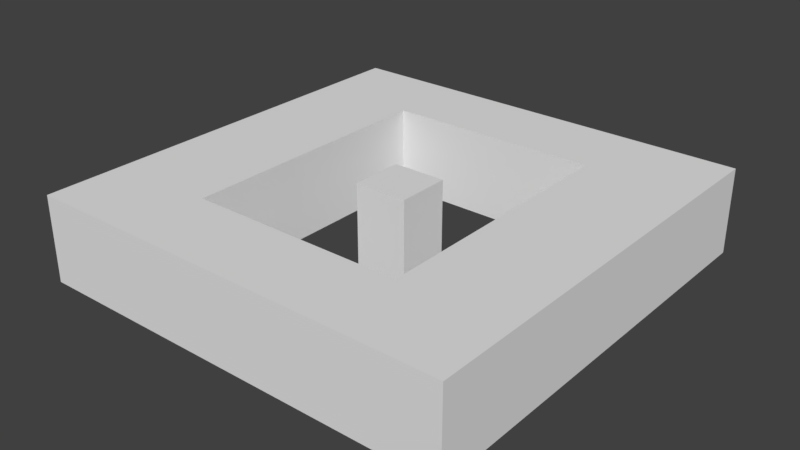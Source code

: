 # Source: newTile5.blend  (saved by Blender 2.78.0; exported with 4.5.12 LTS)
import bpy
from mathutils import Matrix  # noqa: F401  (used for matrix-valued properties, if any)

bpy.ops.wm.read_factory_settings(use_empty=True)
scene = bpy.context.scene
scene.name = 'Scene'

# ---- collections
col_collection_1 = bpy.data.collections.new('Collection 1'); scene.collection.children.link(col_collection_1)

# ---- world
world_world = bpy.data.worlds.new('World'); scene.world = world_world
world_world.color = (0.05088, 0.05088, 0.05088)
world_world.use_sun_shadow = False
world_world.sun_shadow_jitter_overblur = 0.0
world_world.cycles.sampling_method = 'MANUAL'

# ---- meshes
me_plane = bpy.data.meshes.new('Plane')
me_plane.from_pydata([(-1.0, -1.0, 0.0), (1.0, -1.0, 0.0), (-1.0, 1.0, 0.0), (1.0, 1.0, 0.0), (-1.0, 0.0, 0.0), (0.0, -1.0, 0.0), (1.0, 0.0, 0.0), (0.0, 1.0, 0.0), (0.0, 0.0, 0.0), (-1.0, -0.5, 0.0), (0.5, -1.0, 0.0), (1.0, 0.5, 0.0), (-0.5, 1.0, 0.0), (-1.0, 0.5, 0.0), (-0.5, -1.0, 0.0), (1.0, -0.5, 0.0), (0.5, 1.0, 0.0), (-0.5, 0.0, 0.0), (0.5, 0.0, 0.0), (0.5, -0.5, 0.0), (-0.5, -0.5, 0.0), (-0.5, 0.5, 0.0), (0.5, 0.5, 0.0), (-1.0, -0.75, 0.0), (0.75, -1.0, 0.0), (1.0, 0.75, 0.0), (-0.75, 1.0, 0.0), (-1.0, 0.25, 0.0), (-0.25, -1.0, 0.0), (1.0, -0.25, 0.0), (0.25, 1.0, 0.0), (0.0, 0.75, 0.0), (-0.75, 0.0, 0.0), (-1.0, -0.25, 0.0), (0.25, -1.0, 0.0), (1.0, 0.25, 0.0), (-0.25, 1.0, 0.0), (-1.0, 0.75, 0.0), (-0.75, -1.0, 0.0), (1.0, -0.75, 0.0), (0.75, 1.0, 0.0), (0.0, -0.75, 0.0), (0.75, 0.0, 0.0), (0.5, -0.25, 0.0), (0.5, -0.75, 0.0), (0.75, -0.5, 0.0), (-0.5, -0.25, 0.0), (-0.5, -0.75, 0.0), (-0.75, -0.5, 0.0), (-0.5, 0.75, 0.0), (-0.5, 0.25, 0.0), (-0.75, 0.5, 0.0), (0.5, 0.75, 0.0), (0.5, 0.25, 0.0), (0.75, 0.5, 0.0), (0.75, 0.25, 0.0), (0.25, 0.75, 0.0), (-0.75, 0.25, 0.0), (-0.75, 0.75, 0.0), (-0.25, -0.75, 0.0), (-0.75, -0.75, 0.0), (-0.75, -0.25, 0.0), (0.75, -0.75, 0.0), (0.25, -0.75, 0.0), (0.75, -0.25, 0.0), (-0.25, 0.75, 0.0), (0.75, 0.75, 0.0), (-1.0, -0.875, 0.0), (0.875, -1.0, 0.0), (1.0, 0.875, 0.0), (-0.875, 1.0, 0.0), (-1.0, 0.125, 0.0), (-0.125, -1.0, 0.0), (1.0, -0.125, 0.0), (0.125, 1.0, 0.0), (0.0, 0.875, 0.0), (0.0, -0.125, 0.0), (-0.875, 0.0, 0.0), (0.125, 0.0, 0.0), (-1.0, -0.375, 0.0), (0.375, -1.0, 0.0), (1.0, 0.375, 0.0), (-0.375, 1.0, 0.0), (-1.0, 0.625, 0.0), (-0.625, -1.0, 0.0), (1.0, -0.625, 0.0), (0.625, 1.0, 0.0), (0.0, -0.625, 0.0), (0.625, 0.0, 0.0), (0.5, -0.125, 0.0), (0.5, -0.625, 0.0), (0.625, -0.5, 0.0), (-0.5, -0.125, 0.0), (-0.5, -0.625, 0.0), (-0.875, -0.5, 0.0), (-0.5, 0.875, 0.0), (-0.5, 0.375, 0.0), (-0.875, 0.5, 0.0), (0.5, 0.875, 0.0), (0.5, 0.375, 0.0), (0.625, 0.5, 0.0), (-1.0, -0.625, 0.0), (0.625, -1.0, 0.0), (1.0, 0.625, 0.0), (-0.625, 1.0, 0.0), (-1.0, 0.375, 0.0), (-0.375, -1.0, 0.0), (1.0, -0.375, 0.0), (0.375, 1.0, 0.0), (0.0, 0.625, 0.0), (-0.625, 0.0, 0.0), (-1.0, -0.125, 0.0), (0.125, -1.0, 0.0), (1.0, 0.125, 0.0), (-0.125, 1.0, 0.0), (-1.0, 0.875, 0.0), (-0.875, -1.0, 0.0), (1.0, -0.875, 0.0), (0.875, 1.0, 0.0), (0.0, 0.125, 0.0), (0.0, -0.875, 0.0), (-0.125, 0.0, 0.0), (0.875, 0.0, 0.0), (0.5, -0.375, 0.0), (0.5, -0.875, 0.0), (0.875, -0.5, 0.0), (-0.5, -0.375, 0.0), (-0.5, -0.875, 0.0), (-0.625, -0.5, 0.0), (-0.5, 0.625, 0.0), (-0.5, 0.125, 0.0), (-0.625, 0.5, 0.0), (0.5, 0.625, 0.0), (0.5, 0.125, 0.0), (0.875, 0.5, 0.0), (0.75, 0.375, 0.0), (0.75, 0.125, 0.0), (0.625, 0.25, 0.0), (0.875, 0.25, 0.0), (0.25, 0.875, 0.0), (0.25, 0.625, 0.0), (0.125, 0.75, 0.0), (0.375, 0.75, 0.0), (-0.75, 0.375, 0.0), (-0.75, 0.125, 0.0), (-0.875, 0.25, 0.0), (-0.625, 0.25, 0.0), (-0.75, 0.875, 0.0), (-0.75, 0.625, 0.0), (-0.875, 0.75, 0.0), (-0.625, 0.75, 0.0), (-0.25, -0.625, 0.0), (-0.25, -0.875, 0.0), (-0.375, -0.75, 0.0), (-0.125, -0.75, 0.0), (-0.75, -0.625, 0.0), (-0.75, -0.875, 0.0), (-0.875, -0.75, 0.0), (-0.625, -0.75, 0.0), (-0.75, -0.125, 0.0), (-0.75, -0.375, 0.0), (-0.875, -0.25, 0.0), (-0.625, -0.25, 0.0), (0.75, -0.625, 0.0), (0.75, -0.875, 0.0), (0.625, -0.75, 0.0), (0.875, -0.75, 0.0), (0.25, -0.625, 0.0), (0.25, -0.875, 0.0), (0.125, -0.75, 0.0), (0.375, -0.75, 0.0), (0.75, -0.125, 0.0), (0.75, -0.375, 0.0), (0.625, -0.25, 0.0), (0.875, -0.25, 0.0), (-0.25, 0.875, 0.0), (-0.25, 0.625, 0.0), (-0.375, 0.75, 0.0), (-0.125, 0.75, 0.0), (0.75, 0.875, 0.0), (0.75, 0.625, 0.0), (0.625, 0.75, 0.0), (0.875, 0.75, 0.0), (0.875, 0.625, 0.0), (0.625, 0.625, 0.0), (0.625, 0.875, 0.0), (-0.125, 0.625, 0.0), (-0.375, 0.625, 0.0), (-0.375, 0.875, 0.0), (0.875, -0.375, 0.0), (0.625, -0.375, 0.0), (0.625, -0.125, 0.0), (0.125, -0.125, 0.0), (0.375, -0.875, 0.0), (0.125, -0.875, 0.0), (0.125, -0.625, 0.0), (0.875, -0.875, 0.0), (0.625, -0.875, 0.0), (0.625, -0.625, 0.0), (-0.625, -0.375, 0.0), (-0.875, -0.375, 0.0), (-0.875, -0.125, 0.0), (-0.625, -0.875, 0.0), (-0.875, -0.875, 0.0), (-0.875, -0.625, 0.0), (-0.125, -0.875, 0.0), (-0.375, -0.875, 0.0), (-0.375, -0.625, 0.0), (-0.625, 0.625, 0.0), (-0.875, 0.625, 0.0), (-0.875, 0.875, 0.0), (-0.625, 0.125, 0.0), (-0.875, 0.125, 0.0), (-0.875, 0.375, 0.0), (-0.125, 0.125, 0.0), (0.375, 0.625, 0.0), (0.125, 0.625, 0.0), (0.125, 0.875, 0.0), (0.125, 0.125, 0.0), (0.875, 0.125, 0.0), (0.625, 0.125, 0.0), (0.625, 0.375, 0.0), (0.875, 0.375, 0.0), (0.375, 0.875, 0.0), (-0.625, 0.375, 0.0), (-0.625, 0.875, 0.0), (-0.125, -0.625, 0.0), (-0.625, -0.625, 0.0), (-0.625, -0.125, 0.0), (0.875, -0.625, 0.0), (0.375, -0.625, 0.0), (0.875, -0.125, 0.0), (-0.125, -0.125, 0.0), (-0.125, 0.875, 0.0), (0.875, 0.875, 0.0), (-1.0, -1.0, -10.0), (1.0, -1.0, -10.0), (-1.0, 1.0, -10.0), (1.0, 1.0, -10.0), (-1.0, 0.0, -10.0), (0.0, -1.0, -10.0), (1.0, 0.0, -10.0), (0.0, 1.0, -10.0), (-1.0, -0.5, -10.0), (0.5, -1.0, -10.0), (1.0, 0.5, -10.0), (-0.5, 1.0, -10.0), (-1.0, 0.5, -10.0), (-0.5, -1.0, -10.0), (1.0, -0.5, -10.0), (0.5, 1.0, -10.0), (-0.5, 0.0, -10.0), (0.5, 0.0, -10.0), (0.5, -0.5, -10.0), (-0.5, -0.5, -10.0), (-0.5, 0.5, -10.0), (0.5, 0.5, -10.0), (-1.0, -0.75, -10.0), (0.75, -1.0, -10.0), (1.0, 0.75, -10.0), (-0.75, 1.0, -10.0), (-1.0, 0.25, -10.0), (-0.25, -1.0, -10.0), (1.0, -0.25, -10.0), (0.25, 1.0, -10.0), (-1.0, -0.25, -10.0), (0.25, -1.0, -10.0), (1.0, 0.25, -10.0), (-0.25, 1.0, -10.0), (-1.0, 0.75, -10.0), (-0.75, -1.0, -10.0), (1.0, -0.75, -10.0), (0.75, 1.0, -10.0), (0.5, -0.25, -10.0), (-0.5, -0.25, -10.0), (-0.5, 0.25, -10.0), (0.5, 0.25, -10.0), (-1.0, -0.875, -10.0), (0.875, -1.0, -10.0), (1.0, 0.875, -10.0), (-0.875, 1.0, -10.0), (-1.0, 0.125, -10.0), (-0.125, -1.0, -10.0), (1.0, -0.125, -10.0), (0.125, 1.0, -10.0), (0.0, -0.125, -10.0), (0.125, 0.0, -10.0), (-1.0, -0.375, -10.0), (0.375, -1.0, -10.0), (1.0, 0.375, -10.0), (-0.375, 1.0, -10.0), (-1.0, 0.625, -10.0), (-0.625, -1.0, -10.0), (1.0, -0.625, -10.0), (0.625, 1.0, -10.0), (0.0, -0.625, -10.0), (0.5, -0.125, -10.0), (0.5, -0.625, -10.0), (-0.5, -0.125, -10.0), (-0.5, -0.625, -10.0), (-0.5, 0.375, -10.0), (0.5, 0.375, -10.0), (-1.0, -0.625, -10.0), (0.625, -1.0, -10.0), (1.0, 0.625, -10.0), (-0.625, 1.0, -10.0), (-1.0, 0.375, -10.0), (-0.375, -1.0, -10.0), (1.0, -0.375, -10.0), (0.375, 1.0, -10.0), (0.0, 0.625, -10.0), (-1.0, -0.125, -10.0), (0.125, -1.0, -10.0), (1.0, 0.125, -10.0), (-0.125, 1.0, -10.0), (-1.0, 0.875, -10.0), (-0.875, -1.0, -10.0), (1.0, -0.875, -10.0), (0.875, 1.0, -10.0), (0.0, 0.125, -10.0), (-0.125, 0.0, -10.0), (0.5, -0.375, -10.0), (-0.5, -0.375, -10.0), (-0.5, 0.625, -10.0), (-0.5, 0.125, -10.0), (0.5, 0.625, -10.0), (0.5, 0.125, -10.0), (0.25, 0.625, -10.0), (-0.25, -0.625, -10.0), (0.25, -0.625, -10.0), (-0.25, 0.625, -10.0), (-0.125, 0.625, -10.0), (-0.375, 0.625, -10.0), (0.125, -0.125, -10.0), (0.125, -0.625, -10.0), (-0.375, -0.625, -10.0), (-0.125, 0.125, -10.0), (0.375, 0.625, -10.0), (0.125, 0.625, -10.0), (0.125, 0.125, -10.0), (-0.125, -0.625, -10.0), (0.375, -0.625, -10.0), (-0.125, -0.125, -10.0)], [], [(234, 69, 3, 118), (233, 75, 7, 114), (232, 76, 8, 121), (231, 73, 6, 122), (229, 85, 15, 125), (228, 92, 17, 110), (227, 93, 20, 128), (225, 95, 12, 104), (224, 96, 21, 131), (223, 98, 16, 108), (222, 81, 11, 134), (221, 135, 54, 100), (220, 136, 55, 137), (219, 113, 35, 138), (217, 139, 30, 74), (216, 140, 56, 141), (215, 132, 52, 142), (213, 143, 51, 97), (212, 144, 57, 145), (211, 130, 50, 146), (210, 147, 26, 70), (209, 148, 58, 149), (208, 129, 49, 150), (206, 152, 59, 153), (205, 120, 41, 154), (204, 155, 48, 94), (203, 156, 60, 157), (202, 127, 47, 158), (201, 159, 32, 77), (200, 160, 61, 161), (199, 126, 46, 162), (198, 163, 45, 91), (197, 164, 62, 165), (196, 117, 39, 166), (194, 168, 63, 169), (193, 124, 44, 170), (191, 171, 42, 88), (190, 172, 64, 173), (189, 107, 29, 174), (188, 175, 36, 82), (187, 176, 65, 177), (186, 109, 31, 178), (185, 179, 40, 86), (184, 180, 66, 181), (183, 103, 25, 182), (180, 183, 182, 66), (54, 134, 183, 180), (134, 11, 103, 183), (132, 184, 181, 52), (22, 100, 184, 132), (100, 54, 180, 184), (98, 185, 86, 16), (52, 181, 185, 98), (181, 66, 179, 185), (176, 186, 178, 65), (129, 187, 177, 49), (95, 188, 82, 12), (49, 177, 188, 95), (177, 65, 175, 188), (172, 189, 174, 64), (45, 125, 189, 172), (125, 15, 107, 189), (123, 190, 173, 43), (19, 91, 190, 123), (91, 45, 172, 190), (89, 191, 88, 18), (43, 173, 191, 89), (173, 64, 171, 191), (76, 192, 78, 8), (168, 193, 170, 63), (34, 80, 193, 168), (80, 10, 124, 193), (120, 194, 169, 41), (5, 112, 194, 120), (112, 34, 168, 194), (41, 169, 195, 87), (169, 63, 167, 195), (164, 196, 166, 62), (24, 68, 196, 164), (68, 1, 117, 196), (124, 197, 165, 44), (10, 102, 197, 124), (102, 24, 164, 197), (90, 198, 91, 19), (44, 165, 198, 90), (165, 62, 163, 198), (160, 199, 162, 61), (48, 128, 199, 160), (128, 20, 126, 199), (79, 200, 161, 33), (9, 94, 200, 79), (94, 48, 160, 200), (111, 201, 77, 4), (33, 161, 201, 111), (161, 61, 159, 201), (156, 202, 158, 60), (38, 84, 202, 156), (84, 14, 127, 202), (67, 203, 157, 23), (0, 116, 203, 67), (116, 38, 156, 203), (101, 204, 94, 9), (23, 157, 204, 101), (157, 60, 155, 204), (152, 205, 154, 59), (28, 72, 205, 152), (72, 5, 120, 205), (127, 206, 153, 47), (14, 106, 206, 127), (106, 28, 152, 206), (47, 153, 207, 93), (153, 59, 151, 207), (148, 208, 150, 58), (51, 131, 208, 148), (131, 21, 129, 208), (83, 209, 149, 37), (13, 97, 209, 83), (97, 51, 148, 209), (115, 210, 70, 2), (37, 149, 210, 115), (149, 58, 147, 210), (144, 211, 146, 57), (32, 110, 211, 144), (110, 17, 130, 211), (71, 212, 145, 27), (4, 77, 212, 71), (77, 32, 144, 212), (105, 213, 97, 13), (27, 145, 213, 105), (145, 57, 143, 213), (121, 8, 119, 214), (140, 215, 142, 56), (109, 216, 141, 31), (75, 217, 74, 7), (31, 141, 217, 75), (141, 56, 139, 217), (8, 78, 218, 119), (136, 219, 138, 55), (42, 122, 219, 136), (122, 6, 113, 219), (133, 220, 137, 53), (18, 88, 220, 133), (88, 42, 136, 220), (99, 221, 100, 22), (53, 137, 221, 99), (137, 55, 135, 221), (135, 222, 134, 54), (55, 138, 222, 135), (138, 35, 81, 222), (139, 223, 108, 30), (56, 142, 223, 139), (142, 52, 98, 223), (143, 224, 131, 51), (57, 146, 224, 143), (146, 50, 96, 224), (147, 225, 104, 26), (58, 150, 225, 147), (150, 49, 95, 225), (59, 154, 226, 151), (154, 41, 87, 226), (155, 227, 128, 48), (60, 158, 227, 155), (158, 47, 93, 227), (159, 228, 110, 32), (61, 162, 228, 159), (162, 46, 92, 228), (163, 229, 125, 45), (62, 166, 229, 163), (166, 39, 85, 229), (63, 170, 230, 167), (170, 44, 90, 230), (171, 231, 122, 42), (64, 174, 231, 171), (174, 29, 73, 231), (175, 233, 114, 36), (65, 178, 233, 175), (178, 31, 75, 233), (179, 234, 118, 40), (66, 182, 234, 179), (182, 25, 69, 234), (93, 207, 335, 299), (6, 73, 283, 241), (207, 151, 328, 335), (7, 74, 284, 242), (67, 23, 257, 277), (50, 130, 324, 275), (68, 24, 258, 278), (19, 123, 321, 253), (87, 195, 334, 295), (69, 25, 259, 279), (195, 167, 329, 334), (70, 26, 260, 280), (133, 53, 276, 326), (9, 79, 287, 243), (71, 27, 261, 281), (126, 20, 254, 322), (10, 80, 288, 244), (72, 28, 262, 282), (11, 81, 289, 245), (73, 29, 263, 283), (12, 82, 290, 246), (74, 30, 264, 284), (129, 21, 255, 323), (13, 83, 291, 247), (130, 17, 251, 324), (14, 84, 292, 248), (15, 85, 293, 249), (79, 33, 265, 287), (22, 132, 325, 256), (16, 86, 294, 250), (80, 34, 266, 288), (18, 133, 326, 252), (81, 35, 267, 289), (89, 18, 252, 296), (82, 36, 268, 290), (90, 19, 253, 297), (83, 37, 269, 291), (151, 226, 340, 328), (84, 38, 270, 292), (17, 92, 298, 251), (226, 87, 295, 340), (85, 39, 271, 293), (20, 93, 299, 254), (86, 40, 272, 294), (21, 96, 300, 255), (43, 89, 296, 273), (186, 176, 330, 331), (109, 186, 331, 310), (99, 22, 256, 301), (92, 46, 274, 298), (121, 214, 336, 320), (187, 129, 323, 332), (214, 119, 319, 336), (23, 101, 302, 257), (176, 187, 332, 330), (24, 102, 303, 258), (215, 140, 327, 337), (25, 103, 304, 259), (96, 50, 275, 300), (132, 215, 337, 325), (26, 104, 305, 260), (27, 105, 306, 261), (216, 109, 310, 338), (28, 106, 307, 262), (167, 230, 341, 329), (53, 99, 301, 276), (140, 216, 338, 327), (29, 107, 308, 263), (230, 90, 297, 341), (30, 108, 309, 264), (101, 9, 243, 302), (102, 10, 244, 303), (103, 11, 245, 304), (33, 111, 311, 265), (104, 12, 246, 305), (218, 78, 286, 339), (34, 112, 312, 266), (232, 121, 320, 342), (105, 13, 247, 306), (119, 218, 339, 319), (35, 113, 313, 267), (76, 232, 342, 285), (106, 14, 248, 307), (36, 114, 314, 268), (107, 15, 249, 308), (37, 115, 315, 269), (108, 16, 250, 309), (38, 116, 316, 270), (39, 117, 317, 271), (111, 4, 239, 311), (40, 118, 318, 272), (112, 5, 240, 312), (78, 192, 333, 286), (113, 6, 241, 313), (0, 67, 277, 235), (192, 76, 285, 333), (114, 7, 242, 314), (1, 68, 278, 236), (123, 43, 273, 321), (115, 2, 237, 315), (3, 69, 279, 238), (116, 0, 235, 316), (2, 70, 280, 237), (117, 1, 236, 317), (4, 71, 281, 239), (46, 126, 322, 274), (118, 3, 238, 318), (5, 72, 282, 240)])
_uv = me_plane.uv_layers.new(name='UVMap')
_uv.uv.foreach_set('vector', [0.8331, 0.8331, 0.8886, 0.8331, 0.8886, 0.8886, 0.8331, 0.8886, 0.3888, 0.8331, 0.4444, 0.8331, 0.4444, 0.8886, 0.3888, 0.8886, 0.8888, 0.1112, 0.8888, 0.05563, 0.9444, 0.05563, 0.9444, 0.1112, 0.8331, 0.3888, 0.8886, 0.3888, 0.8886, 0.4444, 0.8331, 0.4444, 0.8331, 0.1667, 0.8886, 0.1667, 0.8886, 0.2222, 0.8331, 0.2222, 0.1667, 0.3888, 0.2222, 0.3888, 0.2222, 0.4444, 0.1667, 0.4444, 0.1667, 0.1667, 0.2222, 0.1667, 0.2222, 0.2222, 0.1667, 0.2222, 0.1667, 0.8331, 0.2222, 0.8331, 0.2222, 0.8886, 0.1667, 0.8886, 0.1667, 0.611, 0.2222, 0.611, 0.2222, 0.6665, 0.1667, 0.6665, 0.611, 0.8331, 0.6665, 0.8331, 0.6665, 0.8886, 0.611, 0.8886, 0.8331, 0.611, 0.8886, 0.611, 0.8886, 0.6665, 0.8331, 0.6665, 0.722, 0.611, 0.7776, 0.611, 0.7776, 0.6665, 0.722, 0.6665, 0.722, 0.4999, 0.7776, 0.4999, 0.7776, 0.5554, 0.722, 0.5554, 0.8331, 0.4999, 0.8886, 0.4999, 0.8886, 0.5554, 0.8331, 0.5554, 0.4999, 0.8331, 0.5554, 0.8331, 0.5554, 0.8886, 0.4999, 0.8886, 0.4999, 0.722, 0.5554, 0.722, 0.5554, 0.7776, 0.4999, 0.7776, 0.611, 0.722, 0.6665, 0.722, 0.6665, 0.7776, 0.611, 0.7776, 0.05563, 0.611, 0.1112, 0.611, 0.1112, 0.6665, 0.05563, 0.6665, 0.05563, 0.4999, 0.1112, 0.4999, 0.1112, 0.5554, 0.05563, 0.5554, 0.1667, 0.4999, 0.2222, 0.4999, 0.2222, 0.5554, 0.1667, 0.5554, 0.05563, 0.8331, 0.1112, 0.8331, 0.1112, 0.8886, 0.05563, 0.8886, 0.05563, 0.722, 0.1112, 0.722, 0.1112, 0.7776, 0.05563, 0.7776, 0.1667, 0.722, 0.2222, 0.722, 0.2222, 0.7776, 0.1667, 0.7776, 0.2778, 0.05563, 0.3333, 0.05563, 0.3333, 0.1112, 0.2778, 0.1112, 0.3888, 0.05563, 0.4444, 0.05563, 0.4444, 0.1112, 0.3888, 0.1112, 0.05563, 0.1667, 0.1112, 0.1667, 0.1112, 0.2222, 0.05563, 0.2222, 0.05563, 0.05563, 0.1112, 0.05563, 0.1112, 0.1112, 0.05563, 0.1112, 0.1667, 0.05563, 0.2222, 0.05563, 0.2222, 0.1112, 0.1667, 0.1112, 0.05563, 0.3888, 0.1112, 0.3888, 0.1112, 0.4444, 0.05563, 0.4444, 0.05563, 0.2778, 0.1112, 0.2778, 0.1112, 0.3333, 0.05563, 0.3333, 0.1667, 0.2778, 0.2222, 0.2778, 0.2222, 0.3333, 0.1667, 0.3333, 0.722, 0.1667, 0.7776, 0.1667, 0.7776, 0.2222, 0.722, 0.2222, 0.722, 0.05563, 0.7776, 0.05563, 0.7776, 0.1112, 0.722, 0.1112, 0.8331, 0.05563, 0.8886, 0.05563, 0.8886, 0.1112, 0.8331, 0.1112, 0.4999, 0.05563, 0.5554, 0.05563, 0.5554, 0.1112, 0.4999, 0.1112, 0.611, 0.05563, 0.6665, 0.05563, 0.6665, 0.1112, 0.611, 0.1112, 0.722, 0.3888, 0.7776, 0.3888, 0.7776, 0.4444, 0.722, 0.4444, 0.722, 0.2778, 0.7776, 0.2778, 0.7776, 0.3333, 0.722, 0.3333, 0.8331, 0.2778, 0.8886, 0.2778, 0.8886, 0.3333, 0.8331, 0.3333, 0.2778, 0.8331, 0.3333, 0.8331, 0.3333, 0.8886, 0.2778, 0.8886, 0.2778, 0.722, 0.3333, 0.722, 0.3333, 0.7776, 0.2778, 0.7776, 0.3888, 0.722, 0.4444, 0.722, 0.4444, 0.7776, 0.3888, 0.7776, 0.722, 0.8331, 0.7776, 0.8331, 0.7776, 0.8886, 0.722, 0.8886, 0.722, 0.722, 0.7776, 0.722, 0.7776, 0.7776, 0.722, 0.7776, 0.8331, 0.722, 0.8886, 0.722, 0.8886, 0.7776, 0.8331, 0.7776, 0.7776, 0.722, 0.8331, 0.722, 0.8331, 0.7776, 0.7776, 0.7776, 0.7776, 0.6665, 0.8331, 0.6665, 0.8331, 0.722, 0.7776, 0.722, 0.8331, 0.6665, 0.8886, 0.6665, 0.8886, 0.722, 0.8331, 0.722, 0.6665, 0.722, 0.722, 0.722, 0.722, 0.7776, 0.6665, 0.7776, 0.6665, 0.6665, 0.722, 0.6665, 0.722, 0.722, 0.6665, 0.722, 0.722, 0.6665, 0.7776, 0.6665, 0.7776, 0.722, 0.722, 0.722, 0.6665, 0.8331, 0.722, 0.8331, 0.722, 0.8886, 0.6665, 0.8886, 0.6665, 0.7776, 0.722, 0.7776, 0.722, 0.8331, 0.6665, 0.8331, 0.722, 0.7776, 0.7776, 0.7776, 0.7776, 0.8331, 0.722, 0.8331, 0.3333, 0.722, 0.3888, 0.722, 0.3888, 0.7776, 0.3333, 0.7776, 0.2222, 0.722, 0.2778, 0.722, 0.2778, 0.7776, 0.2222, 0.7776, 0.2222, 0.8331, 0.2778, 0.8331, 0.2778, 0.8886, 0.2222, 0.8886, 0.2222, 0.7776, 0.2778, 0.7776, 0.2778, 0.8331, 0.2222, 0.8331, 0.2778, 0.7776, 0.3333, 0.7776, 0.3333, 0.8331, 0.2778, 0.8331, 0.7776, 0.2778, 0.8331, 0.2778, 0.8331, 0.3333, 0.7776, 0.3333, 0.7776, 0.2222, 0.8331, 0.2222, 0.8331, 0.2778, 0.7776, 0.2778, 0.8331, 0.2222, 0.8886, 0.2222, 0.8886, 0.2778, 0.8331, 0.2778, 0.6665, 0.2778, 0.722, 0.2778, 0.722, 0.3333, 0.6665, 0.3333, 0.6665, 0.2222, 0.722, 0.2222, 0.722, 0.2778, 0.6665, 0.2778, 0.722, 0.2222, 0.7776, 0.2222, 0.7776, 0.2778, 0.722, 0.2778, 0.6665, 0.3888, 0.722, 0.3888, 0.722, 0.4444, 0.6665, 0.4444, 0.6665, 0.3333, 0.722, 0.3333, 0.722, 0.3888, 0.6665, 0.3888, 0.722, 0.3333, 0.7776, 0.3333, 0.7776, 0.3888, 0.722, 0.3888, 0.8888, 0.05563, 0.8888, 9.996e-05, 0.9444, 9.996e-05, 0.9444, 0.05563, 0.5554, 0.05563, 0.611, 0.05563, 0.611, 0.1112, 0.5554, 0.1112, 0.5554, 0.0001001, 0.611, 0.0001001, 0.611, 0.05563, 0.5554, 0.05563, 0.611, 0.0001001, 0.6665, 0.0001, 0.6665, 0.05563, 0.611, 0.05563, 0.4444, 0.05563, 0.4999, 0.05563, 0.4999, 0.1112, 0.4444, 0.1112, 0.4444, 0.0001001, 0.4999, 0.0001001, 0.4999, 0.05563, 0.4444, 0.05563, 0.4999, 0.0001001, 0.5554, 0.0001001, 0.5554, 0.05563, 0.4999, 0.05563, 0.4444, 0.1112, 0.4999, 0.1112, 0.4999, 0.1667, 0.4444, 0.1667, 0.4999, 0.1112, 0.5554, 0.1112, 0.5554, 0.1667, 0.4999, 0.1667, 0.7776, 0.05563, 0.8331, 0.05563, 0.8331, 0.1112, 0.7776, 0.1112, 0.7776, 0.0001, 0.8331, 9.996e-05, 0.8331, 0.05563, 0.7776, 0.05563, 0.8331, 9.996e-05, 0.8886, 9.996e-05, 0.8886, 0.05563, 0.8331, 0.05563, 0.6665, 0.05563, 0.722, 0.05563, 0.722, 0.1112, 0.6665, 0.1112, 0.6665, 0.0001, 0.722, 0.0001, 0.722, 0.05563, 0.6665, 0.05563, 0.722, 0.0001, 0.7776, 0.0001, 0.7776, 0.05563, 0.722, 0.05563, 0.6665, 0.1667, 0.722, 0.1667, 0.722, 0.2222, 0.6665, 0.2222, 0.6665, 0.1112, 0.722, 0.1112, 0.722, 0.1667, 0.6665, 0.1667, 0.722, 0.1112, 0.7776, 0.1112, 0.7776, 0.1667, 0.722, 0.1667, 0.1112, 0.2778, 0.1667, 0.2778, 0.1667, 0.3333, 0.1112, 0.3333, 0.1112, 0.2222, 0.1667, 0.2222, 0.1667, 0.2778, 0.1112, 0.2778, 0.1667, 0.2222, 0.2222, 0.2222, 0.2222, 0.2778, 0.1667, 0.2778, 0.0001001, 0.2778, 0.05563, 0.2778, 0.05563, 0.3333, 0.0001002, 0.3333, 0.0001001, 0.2222, 0.05563, 0.2222, 0.05563, 0.2778, 0.0001001, 0.2778, 0.05563, 0.2222, 0.1112, 0.2222, 0.1112, 0.2778, 0.05563, 0.2778, 0.0001002, 0.3888, 0.05563, 0.3888, 0.05563, 0.4444, 0.0001002, 0.4444, 0.0001002, 0.3333, 0.05563, 0.3333, 0.05563, 0.3888, 0.0001002, 0.3888, 0.05563, 0.3333, 0.1112, 0.3333, 0.1112, 0.3888, 0.05563, 0.3888, 0.1112, 0.05563, 0.1667, 0.05563, 0.1667, 0.1112, 0.1112, 0.1112, 0.1112, 0.0001003, 0.1667, 0.0001003, 0.1667, 0.05563, 0.1112, 0.05563, 0.1667, 0.0001003, 0.2222, 0.0001003, 0.2222, 0.05563, 0.1667, 0.05563, 9.996e-05, 0.05563, 0.05563, 0.05563, 0.05563, 0.1112, 9.996e-05, 0.1112, 9.996e-05, 0.0001004, 0.05563, 0.0001003, 0.05563, 0.05563, 9.996e-05, 0.05563, 0.05563, 0.0001003, 0.1112, 0.0001003, 0.1112, 0.05563, 0.05563, 0.05563, 0.0001001, 0.1667, 0.05563, 0.1667, 0.05563, 0.2222, 0.0001001, 0.2222, 9.996e-05, 0.1112, 0.05563, 0.1112, 0.05563, 0.1667, 0.0001001, 0.1667, 0.05563, 0.1112, 0.1112, 0.1112, 0.1112, 0.1667, 0.05563, 0.1667, 0.3333, 0.05563, 0.3888, 0.05563, 0.3888, 0.1112, 0.3333, 0.1112, 0.3333, 0.0001002, 0.3888, 0.0001001, 0.3888, 0.05563, 0.3333, 0.05563, 0.3888, 0.0001001, 0.4444, 0.0001001, 0.4444, 0.05563, 0.3888, 0.05563, 0.2222, 0.05563, 0.2778, 0.05563, 0.2778, 0.1112, 0.2222, 0.1112, 0.2222, 0.0001003, 0.2778, 0.0001002, 0.2778, 0.05563, 0.2222, 0.05563, 0.2778, 0.0001002, 0.3333, 0.0001002, 0.3333, 0.05563, 0.2778, 0.05563, 0.2222, 0.1112, 0.2778, 0.1112, 0.2778, 0.1667, 0.2222, 0.1667, 0.2778, 0.1112, 0.3333, 0.1112, 0.3333, 0.1667, 0.2778, 0.1667, 0.1112, 0.722, 0.1667, 0.722, 0.1667, 0.7776, 0.1112, 0.7776, 0.1112, 0.6665, 0.1667, 0.6665, 0.1667, 0.722, 0.1112, 0.722, 0.1667, 0.6665, 0.2222, 0.6665, 0.2222, 0.722, 0.1667, 0.722, 0.0001003, 0.722, 0.05563, 0.722, 0.05563, 0.7776, 0.0001003, 0.7776, 0.0001002, 0.6665, 0.05563, 0.6665, 0.05563, 0.722, 0.0001003, 0.722, 0.05563, 0.6665, 0.1112, 0.6665, 0.1112, 0.722, 0.05563, 0.722, 0.0001004, 0.8331, 0.05563, 0.8331, 0.05563, 0.8886, 0.0001005, 0.8886, 0.0001003, 0.7776, 0.05563, 0.7776, 0.05563, 0.8331, 0.0001004, 0.8331, 0.05563, 0.7776, 0.1112, 0.7776, 0.1112, 0.8331, 0.05563, 0.8331, 0.1112, 0.4999, 0.1667, 0.4999, 0.1667, 0.5554, 0.1112, 0.5554, 0.1112, 0.4444, 0.1667, 0.4444, 0.1667, 0.4999, 0.1112, 0.4999, 0.1667, 0.4444, 0.2222, 0.4444, 0.2222, 0.4999, 0.1667, 0.4999, 0.0001001, 0.4999, 0.05563, 0.4999, 0.05563, 0.5554, 0.0001002, 0.5554, 0.0001002, 0.4444, 0.05563, 0.4444, 0.05563, 0.4999, 0.0001001, 0.4999, 0.05563, 0.4444, 0.1112, 0.4444, 0.1112, 0.4999, 0.05563, 0.4999, 0.0001002, 0.611, 0.05563, 0.611, 0.05563, 0.6665, 0.0001002, 0.6665, 0.0001002, 0.5554, 0.05563, 0.5554, 0.05563, 0.611, 0.0001002, 0.611, 0.05563, 0.5554, 0.1112, 0.5554, 0.1112, 0.611, 0.05563, 0.611, 0.9444, 0.1112, 0.9444, 0.05563, 0.9999, 0.05563, 0.9999, 0.1112, 0.5554, 0.722, 0.611, 0.722, 0.611, 0.7776, 0.5554, 0.7776, 0.4444, 0.722, 0.4999, 0.722, 0.4999, 0.7776, 0.4444, 0.7776, 0.4444, 0.8331, 0.4999, 0.8331, 0.4999, 0.8886, 0.4444, 0.8886, 0.4444, 0.7776, 0.4999, 0.7776, 0.4999, 0.8331, 0.4444, 0.8331, 0.4999, 0.7776, 0.5554, 0.7776, 0.5554, 0.8331, 0.4999, 0.8331, 0.9444, 0.05563, 0.9444, 9.996e-05, 0.9999, 9.996e-05, 0.9999, 0.05563, 0.7776, 0.4999, 0.8331, 0.4999, 0.8331, 0.5554, 0.7776, 0.5554, 0.7776, 0.4444, 0.8331, 0.4444, 0.8331, 0.4999, 0.7776, 0.4999, 0.8331, 0.4444, 0.8886, 0.4444, 0.8886, 0.4999, 0.8331, 0.4999, 0.6665, 0.4999, 0.722, 0.4999, 0.722, 0.5554, 0.6665, 0.5554, 0.6665, 0.4444, 0.722, 0.4444, 0.722, 0.4999, 0.6665, 0.4999, 0.722, 0.4444, 0.7776, 0.4444, 0.7776, 0.4999, 0.722, 0.4999, 0.6665, 0.611, 0.722, 0.611, 0.722, 0.6665, 0.6665, 0.6665, 0.6665, 0.5554, 0.722, 0.5554, 0.722, 0.611, 0.6665, 0.611, 0.722, 0.5554, 0.7776, 0.5554, 0.7776, 0.611, 0.722, 0.611, 0.7776, 0.611, 0.8331, 0.611, 0.8331, 0.6665, 0.7776, 0.6665, 0.7776, 0.5554, 0.8331, 0.5554, 0.8331, 0.611, 0.7776, 0.611, 0.8331, 0.5554, 0.8886, 0.5554, 0.8886, 0.611, 0.8331, 0.611, 0.5554, 0.8331, 0.611, 0.8331, 0.611, 0.8886, 0.5554, 0.8886, 0.5554, 0.7776, 0.611, 0.7776, 0.611, 0.8331, 0.5554, 0.8331, 0.611, 0.7776, 0.6665, 0.7776, 0.6665, 0.8331, 0.611, 0.8331, 0.1112, 0.611, 0.1667, 0.611, 0.1667, 0.6665, 0.1112, 0.6665, 0.1112, 0.5554, 0.1667, 0.5554, 0.1667, 0.611, 0.1112, 0.611, 0.1667, 0.5554, 0.2222, 0.5554, 0.2222, 0.611, 0.1667, 0.611, 0.1112, 0.8331, 0.1667, 0.8331, 0.1667, 0.8886, 0.1112, 0.8886, 0.1112, 0.7776, 0.1667, 0.7776, 0.1667, 0.8331, 0.1112, 0.8331, 0.1667, 0.7776, 0.2222, 0.7776, 0.2222, 0.8331, 0.1667, 0.8331, 0.3333, 0.1112, 0.3888, 0.1112, 0.3888, 0.1667, 0.3333, 0.1667, 0.3888, 0.1112, 0.4444, 0.1112, 0.4444, 0.1667, 0.3888, 0.1667, 0.1112, 0.1667, 0.1667, 0.1667, 0.1667, 0.2222, 0.1112, 0.2222, 0.1112, 0.1112, 0.1667, 0.1112, 0.1667, 0.1667, 0.1112, 0.1667, 0.1667, 0.1112, 0.2222, 0.1112, 0.2222, 0.1667, 0.1667, 0.1667, 0.1112, 0.3888, 0.1667, 0.3888, 0.1667, 0.4444, 0.1112, 0.4444, 0.1112, 0.3333, 0.1667, 0.3333, 0.1667, 0.3888, 0.1112, 0.3888, 0.1667, 0.3333, 0.2222, 0.3333, 0.2222, 0.3888, 0.1667, 0.3888, 0.7776, 0.1667, 0.8331, 0.1667, 0.8331, 0.2222, 0.7776, 0.2222, 0.7776, 0.1112, 0.8331, 0.1112, 0.8331, 0.1667, 0.7776, 0.1667, 0.8331, 0.1112, 0.8886, 0.1112, 0.8886, 0.1667, 0.8331, 0.1667, 0.5554, 0.1112, 0.611, 0.1112, 0.611, 0.1667, 0.5554, 0.1667, 0.611, 0.1112, 0.6665, 0.1112, 0.6665, 0.1667, 0.611, 0.1667, 0.7776, 0.3888, 0.8331, 0.3888, 0.8331, 0.4444, 0.7776, 0.4444, 0.7776, 0.3333, 0.8331, 0.3333, 0.8331, 0.3888, 0.7776, 0.3888, 0.8331, 0.3333, 0.8886, 0.3333, 0.8886, 0.3888, 0.8331, 0.3888, 0.3333, 0.8331, 0.3888, 0.8331, 0.3888, 0.8886, 0.3333, 0.8886, 0.3333, 0.7776, 0.3888, 0.7776, 0.3888, 0.8331, 0.3333, 0.8331, 0.3888, 0.7776, 0.4444, 0.7776, 0.4444, 0.8331, 0.3888, 0.8331, 0.7776, 0.8331, 0.8331, 0.8331, 0.8331, 0.8886, 0.7776, 0.8886, 0.7776, 0.7776, 0.8331, 0.7776, 0.8331, 0.8331, 0.7776, 0.8331, 0.8331, 0.7776, 0.8886, 0.7776, 0.8886, 0.8331, 0.8331, 0.8331, 0.5891, 0.2459, 0.5928, 0.2459, 0.5928, 0.6459, 0.5891, 0.6459, 0.4557, 0.6459, 0.452, 0.6459, 0.452, 0.2459, 0.4557, 0.2459, 0.5928, 0.2459, 0.5965, 0.2459, 0.5965, 0.6459, 0.5928, 0.6459, 0.3372, 0.6459, 0.3335, 0.6459, 0.3335, 0.2459, 0.3372, 0.2459, 0.252, 0.2459, 0.2557, 0.2459, 0.2557, 0.6459, 0.252, 0.6459, 0.5483, 0.6459, 0.5446, 0.6459, 0.5446, 0.2459, 0.5483, 0.2459, 0.3705, 0.2459, 0.3742, 0.2459, 0.3742, 0.6459, 0.3705, 0.6459, 0.4891, 0.2459, 0.4928, 0.2459, 0.4928, 0.6459, 0.4891, 0.6459, 0.6039, 0.2459, 0.6076, 0.2459, 0.6076, 0.6459, 0.6039, 0.6459, 0.4817, 0.6459, 0.478, 0.6459, 0.478, 0.2459, 0.4817, 0.2459, 0.6076, 0.2459, 0.6113, 0.2459, 0.6113, 0.6459, 0.6076, 0.6459, 0.3631, 0.6459, 0.3594, 0.6459, 0.3594, 0.2459, 0.3631, 0.2459, 0.5076, 0.2459, 0.5113, 0.2459, 0.5113, 0.6459, 0.5076, 0.6459, 0.2631, 0.2459, 0.2668, 0.2459, 0.2668, 0.6459, 0.2631, 0.6459, 0.2817, 0.2459, 0.2854, 0.2459, 0.2854, 0.6459, 0.2817, 0.6459, 0.5298, 0.6459, 0.5261, 0.6459, 0.5261, 0.2459, 0.5298, 0.2459, 0.3817, 0.2459, 0.3854, 0.2459, 0.3854, 0.6459, 0.3817, 0.6459, 0.4002, 0.2459, 0.4039, 0.2459, 0.4039, 0.6459, 0.4002, 0.6459, 0.4705, 0.6459, 0.4668, 0.6459, 0.4668, 0.2459, 0.4705, 0.2459, 0.452, 0.6459, 0.4483, 0.6459, 0.4483, 0.2459, 0.452, 0.2459, 0.352, 0.6459, 0.3483, 0.6459, 0.3483, 0.2459, 0.352, 0.2459, 0.3335, 0.6459, 0.3298, 0.6459, 0.3298, 0.2459, 0.3335, 0.2459, 0.5594, 0.6459, 0.5557, 0.6459, 0.5557, 0.2459, 0.5594, 0.2459, 0.2928, 0.2459, 0.2965, 0.2459, 0.2965, 0.6459, 0.2928, 0.6459, 0.5446, 0.6459, 0.5409, 0.6459, 0.5409, 0.2459, 0.5446, 0.2459, 0.4113, 0.2459, 0.415, 0.2459, 0.415, 0.6459, 0.4113, 0.6459, 0.4409, 0.6459, 0.4372, 0.6459, 0.4372, 0.2459, 0.4409, 0.2459, 0.2668, 0.2459, 0.2705, 0.2459, 0.2705, 0.6459, 0.2668, 0.6459, 0.5187, 0.2459, 0.5224, 0.2459, 0.5224, 0.6459, 0.5187, 0.6459, 0.3224, 0.6459, 0.3187, 0.6459, 0.3187, 0.2459, 0.3224, 0.2459, 0.3854, 0.2459, 0.3891, 0.2459, 0.3891, 0.6459, 0.3854, 0.6459, 0.5039, 0.2459, 0.5076, 0.2459, 0.5076, 0.6459, 0.5039, 0.6459, 0.4668, 0.6459, 0.4631, 0.6459, 0.4631, 0.2459, 0.4668, 0.2459, 0.5002, 0.2459, 0.5039, 0.2459, 0.5039, 0.6459, 0.5002, 0.6459, 0.3483, 0.6459, 0.3446, 0.6459, 0.3446, 0.2459, 0.3483, 0.2459, 0.4854, 0.2459, 0.4891, 0.2459, 0.4891, 0.6459, 0.4854, 0.6459, 0.2965, 0.2459, 0.3002, 0.2459, 0.3002, 0.6459, 0.2965, 0.6459, 0.5965, 0.2459, 0.6002, 0.2459, 0.6002, 0.6459, 0.5965, 0.6459, 0.415, 0.2459, 0.4187, 0.2459, 0.4187, 0.6459, 0.415, 0.6459, 0.5409, 0.6459, 0.5372, 0.6459, 0.5372, 0.2459, 0.5409, 0.2459, 0.6002, 0.2459, 0.6039, 0.2459, 0.6039, 0.6459, 0.6002, 0.6459, 0.4372, 0.6459, 0.4335, 0.6459, 0.4335, 0.2459, 0.4372, 0.2459, 0.5261, 0.6459, 0.5224, 0.6459, 0.5224, 0.2459, 0.5261, 0.2459, 0.3187, 0.6459, 0.315, 0.6459, 0.315, 0.2459, 0.3187, 0.2459, 0.5557, 0.6459, 0.552, 0.6459, 0.552, 0.2459, 0.5557, 0.2459, 0.4965, 0.2459, 0.5002, 0.2459, 0.5002, 0.6459, 0.4965, 0.6459, 0.578, 0.2459, 0.5817, 0.2459, 0.5817, 0.6459, 0.578, 0.6459, 0.5742, 0.2459, 0.578, 0.2459, 0.578, 0.6459, 0.5742, 0.6459, 0.515, 0.2459, 0.5187, 0.2459, 0.5187, 0.6459, 0.515, 0.6459, 0.5372, 0.6459, 0.5335, 0.6459, 0.5335, 0.2459, 0.5372, 0.2459, 0.6224, 0.2459, 0.6261, 0.2459, 0.6261, 0.6459, 0.6224, 0.6459, 0.5854, 0.2459, 0.5891, 0.2459, 0.5891, 0.6459, 0.5854, 0.6459, 0.6335, 0.2459, 0.6372, 0.2459, 0.6372, 0.6459, 0.6335, 0.6459, 0.2557, 0.2459, 0.2594, 0.2459, 0.2594, 0.6459, 0.2557, 0.6459, 0.5817, 0.2459, 0.5854, 0.2459, 0.5854, 0.6459, 0.5817, 0.6459, 0.3742, 0.2459, 0.378, 0.2459, 0.378, 0.6459, 0.3742, 0.6459, 0.5631, 0.2459, 0.5668, 0.2459, 0.5668, 0.6459, 0.5631, 0.6459, 0.478, 0.6459, 0.4742, 0.6459, 0.4742, 0.2459, 0.478, 0.2459, 0.552, 0.6459, 0.5483, 0.6459, 0.5483, 0.2459, 0.552, 0.2459, 0.5594, 0.2459, 0.5631, 0.2459, 0.5631, 0.6459, 0.5594, 0.6459, 0.3594, 0.6459, 0.3557, 0.6459, 0.3557, 0.2459, 0.3594, 0.2459, 0.2854, 0.2459, 0.2891, 0.2459, 0.2891, 0.6459, 0.2854, 0.6459, 0.5705, 0.2459, 0.5742, 0.2459, 0.5742, 0.6459, 0.5705, 0.6459, 0.4039, 0.2459, 0.4076, 0.2459, 0.4076, 0.6459, 0.4039, 0.6459, 0.6113, 0.2459, 0.615, 0.2459, 0.615, 0.6459, 0.6113, 0.6459, 0.5113, 0.2459, 0.515, 0.2459, 0.515, 0.6459, 0.5113, 0.6459, 0.5668, 0.2459, 0.5705, 0.2459, 0.5705, 0.6459, 0.5668, 0.6459, 0.4483, 0.6459, 0.4446, 0.6459, 0.4446, 0.2459, 0.4483, 0.2459, 0.615, 0.2459, 0.6187, 0.2459, 0.6187, 0.6459, 0.615, 0.6459, 0.3298, 0.6459, 0.3261, 0.6459, 0.3261, 0.2459, 0.3298, 0.2459, 0.2594, 0.2459, 0.2631, 0.2459, 0.2631, 0.6459, 0.2594, 0.6459, 0.378, 0.2459, 0.3817, 0.2459, 0.3817, 0.6459, 0.378, 0.6459, 0.4742, 0.6459, 0.4705, 0.6459, 0.4705, 0.2459, 0.4742, 0.2459, 0.2705, 0.2459, 0.2742, 0.2459, 0.2742, 0.6459, 0.2705, 0.6459, 0.3557, 0.6459, 0.352, 0.6459, 0.352, 0.2459, 0.3557, 0.2459, 0.6483, 0.6459, 0.6446, 0.6459, 0.6446, 0.2459, 0.6483, 0.2459, 0.3891, 0.2459, 0.3928, 0.2459, 0.3928, 0.6459, 0.3891, 0.6459, 0.6187, 0.2459, 0.6224, 0.2459, 0.6224, 0.6459, 0.6187, 0.6459, 0.2891, 0.2459, 0.2928, 0.2459, 0.2928, 0.6459, 0.2891, 0.6459, 0.6372, 0.2459, 0.6409, 0.2459, 0.6409, 0.6459, 0.6372, 0.6459, 0.4631, 0.6459, 0.4594, 0.6459, 0.4594, 0.2459, 0.4631, 0.2459, 0.6298, 0.2459, 0.6335, 0.2459, 0.6335, 0.6459, 0.6298, 0.6459, 0.4076, 0.2459, 0.4113, 0.2459, 0.4113, 0.6459, 0.4076, 0.6459, 0.3446, 0.6459, 0.3409, 0.6459, 0.3409, 0.2459, 0.3446, 0.2459, 0.4446, 0.6459, 0.4409, 0.6459, 0.4409, 0.2459, 0.4446, 0.2459, 0.3002, 0.2459, 0.3039, 0.2459, 0.3039, 0.6459, 0.3002, 0.6459, 0.3261, 0.6459, 0.3224, 0.6459, 0.3224, 0.2459, 0.3261, 0.2459, 0.4187, 0.2459, 0.4224, 0.2459, 0.4224, 0.6459, 0.4187, 0.6459, 0.4335, 0.6459, 0.4298, 0.6459, 0.4298, 0.2459, 0.4335, 0.2459, 0.2742, 0.2459, 0.278, 0.2459, 0.278, 0.6459, 0.2742, 0.6459, 0.315, 0.6459, 0.3113, 0.6459, 0.3113, 0.2459, 0.315, 0.2459, 0.3928, 0.2459, 0.3965, 0.2459, 0.3965, 0.6459, 0.3928, 0.6459, 0.6446, 0.6459, 0.6409, 0.6459, 0.6409, 0.2459, 0.6446, 0.2459, 0.4594, 0.6459, 0.4557, 0.6459, 0.4557, 0.2459, 0.4594, 0.2459, 0.2483, 0.2459, 0.252, 0.2459, 0.252, 0.6459, 0.2483, 0.6459, 0.6261, 0.2459, 0.6298, 0.2459, 0.6298, 0.6459, 0.6261, 0.6459, 0.3409, 0.6459, 0.3372, 0.6459, 0.3372, 0.2459, 0.3409, 0.2459, 0.3668, 0.2459, 0.3705, 0.2459, 0.3705, 0.6459, 0.3668, 0.6459, 0.4928, 0.2459, 0.4965, 0.2459, 0.4965, 0.6459, 0.4928, 0.6459, 0.3039, 0.2459, 0.3076, 0.2459, 0.3076, 0.6459, 0.3039, 0.6459, 0.4854, 0.6459, 0.4817, 0.6459, 0.4817, 0.2459, 0.4854, 0.2459, 0.4224, 0.2459, 0.4261, 0.2459, 0.4261, 0.6459, 0.4224, 0.6459, 0.3668, 0.6459, 0.3631, 0.6459, 0.3631, 0.2459, 0.3668, 0.2459, 0.4298, 0.6459, 0.4261, 0.6459, 0.4261, 0.2459, 0.4298, 0.2459, 0.278, 0.2459, 0.2817, 0.2459, 0.2817, 0.6459, 0.278, 0.6459, 0.5335, 0.6459, 0.5298, 0.6459, 0.5298, 0.2459, 0.5335, 0.2459, 0.3113, 0.6459, 0.3076, 0.6459, 0.3076, 0.2459, 0.3113, 0.2459, 0.3965, 0.2459, 0.4002, 0.2459, 0.4002, 0.6459, 0.3965, 0.6459])
me_plane.use_remesh_preserve_volume = False
me_plane.use_remesh_preserve_attributes = False
me_plane.use_mirror_vertex_groups = False
me_plane.update()

# ---- objects
ob_newtile5 = bpy.data.objects.new('newTile5', me_plane)

# ---- transforms, parenting, visibility, modifiers, constraints
ob_newtile5.location = (0.0, 0.0, 0.0)
ob_newtile5.scale = (25.0, 25.0, 1.0)
ob_newtile5.lineart.crease_threshold = 0.0

# ---- collection membership
col_collection_1.objects.link(ob_newtile5)

# ---- scene / render settings (as saved in the file)
scene.frame_start = 1; scene.frame_end = 250; scene.frame_set(1)
scene.render.engine = 'BLENDER_EEVEE_NEXT'
scene.render.resolution_percentage = 50
scene.render.dither_intensity = 0.0
scene.cycles.use_denoising = False
scene.cycles.samples = 128
scene.cycles.sampling_pattern = 'TABULATED_SOBOL'
scene.cycles.light_sampling_threshold = 0.0
scene.cycles.use_adaptive_sampling = False
scene.cycles.use_light_tree = False
scene.cycles.blur_glossy = 0.0
scene.cycles.sample_clamp_indirect = 0.0
scene.view_settings.view_transform = 'Standard'
bpy.context.view_layer.update()

# ---- added for rendering (the .blend has no active camera and no usable light): camera, sun
cam_auto = bpy.data.cameras.new('AutoCamera')
cam_auto.lens = 50.0
cam_auto.sensor_width = 36.0
cam_auto.clip_end = 1159.6
ob_auto_camera = bpy.data.objects.new('AutoCamera', cam_auto)
scene.collection.objects.link(ob_auto_camera)
ob_auto_camera.location = (66.0743, -79.2891, 47.8594)
ob_auto_camera.rotation_euler = (1.09748, -7.21219e-08, 0.694738)
scene.camera = ob_auto_camera
light_auto_sun = bpy.data.lights.new('AutoSun', 'SUN')
light_auto_sun.energy = 3.0
light_auto_sun.angle = 0.0523599
ob_auto_sun = bpy.data.objects.new('AutoSun', light_auto_sun)
scene.collection.objects.link(ob_auto_sun)
ob_auto_sun.rotation_euler = (0.872665, 0.174533, 0.523599)
bpy.context.view_layer.update()
